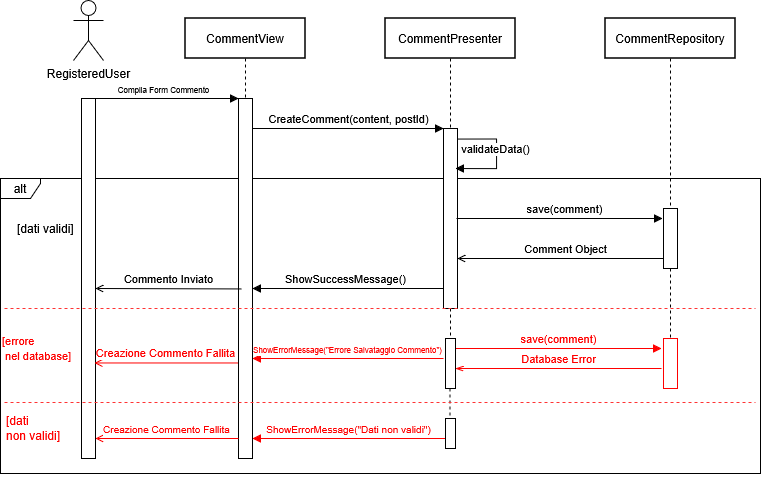

The diagram above was exported from draw.io. Its source (the exported page's mxGraphModel, read from the mxfile embedded in the PNG):
<mxGraphModel dx="1030" dy="563" grid="1" gridSize="10" guides="1" tooltips="1" connect="1" arrows="1" fold="1" page="1" pageScale="1" pageWidth="827" pageHeight="1169" background="light-dark(#ffffff, #121212)" math="0" shadow="0">
  <root>
    <mxCell id="0" />
    <mxCell id="1" parent="0" />
    <mxCell id="alt_box" parent="1" style="shape=umlFrame;whiteSpace=wrap;html=1;width=40;height=20;" value="alt" vertex="1">
      <mxGeometry height="295" width="760" x="15" y="210" as="geometry" />
    </mxCell>
    <mxCell id="u" parent="1" style="shape=umlActor;verticalLabelPosition=bottom;verticalAlign=top;html=1;outlineConnect=0;" value="RegisteredUser" vertex="1">
      <mxGeometry height="60" width="30" x="88" y="32" as="geometry" />
    </mxCell>
    <mxCell id="v" parent="1" style="whiteSpace=wrap;html=1;strokeWidth=1.5;" value="CommentView" vertex="1">
      <mxGeometry height="40" width="120" x="200" y="50" as="geometry" />
    </mxCell>
    <mxCell id="p" parent="1" style="whiteSpace=wrap;html=1;strokeWidth=1.5;" value="CommentPresenter" vertex="1">
      <mxGeometry height="40" width="130" x="400" y="50" as="geometry" />
    </mxCell>
    <mxCell id="r" parent="1" style="whiteSpace=wrap;html=1;strokeWidth=1.5;" value="CommentRepository" vertex="1">
      <mxGeometry height="40" width="130" x="620" y="50" as="geometry" />
    </mxCell>
    <mxCell id="l_v" edge="1" parent="1" source="v" style="endArrow=none;dashed=1;html=1;entryX=0.5;entryY=1;entryDx=0;entryDy=0;" target="act_v" value="">
      <mxGeometry height="50" relative="1" width="50" as="geometry">
        <mxPoint x="260" y="90" as="sourcePoint" />
        <mxPoint x="260" y="650" as="targetPoint" />
      </mxGeometry>
    </mxCell>
    <mxCell id="l_r" edge="1" parent="1" source="r" style="endArrow=none;dashed=1;html=1;entryX=0.5;entryY=0;entryDx=0;entryDy=0;" target="act_r2" value="">
      <mxGeometry height="50" relative="1" width="50" as="geometry">
        <mxPoint x="685" y="90" as="sourcePoint" />
        <mxPoint x="684" y="480" as="targetPoint" />
      </mxGeometry>
    </mxCell>
    <mxCell id="act_u" parent="1" style="html=1;whiteSpace=wrap;strokeColor=#000000;fillColor=#ffffff;" value="" vertex="1">
      <mxGeometry height="360" width="14" x="96" y="130" as="geometry" />
    </mxCell>
    <mxCell id="act_v" parent="1" style="html=1;whiteSpace=wrap;strokeColor=#000000;fillColor=#ffffff;" value="" vertex="1">
      <mxGeometry height="360" width="14" x="253" y="130" as="geometry" />
    </mxCell>
    <mxCell id="act_p" parent="1" style="html=1;whiteSpace=wrap;strokeColor=#000000;fillColor=#ffffff;" value="" vertex="1">
      <mxGeometry height="180" width="14" x="458" y="160" as="geometry" />
    </mxCell>
    <mxCell id="act_r2" parent="1" style="html=1;whiteSpace=wrap;strokeColor=#ff0000;fillColor=#ffffff;" value="" vertex="1">
      <mxGeometry height="50" width="14" x="678" y="370" as="geometry" />
    </mxCell>
    <mxCell id="m1" edge="1" parent="1" style="html=1;verticalAlign=bottom;endArrow=block;entryX=0;entryY=0;" value="&lt;font style=&quot;font-size: 8px;&quot;&gt;Compila Form Commento&lt;/font&gt;">
      <mxGeometry relative="1" as="geometry">
        <mxPoint x="102" y="130" as="sourcePoint" />
        <mxPoint x="253" y="130" as="targetPoint" />
      </mxGeometry>
    </mxCell>
    <mxCell id="m2" edge="1" parent="1" style="html=1;verticalAlign=bottom;endArrow=block;entryX=0;entryY=0;" value="CreateComment(content, postId)">
      <mxGeometry relative="1" as="geometry">
        <mxPoint x="267" y="160" as="sourcePoint" />
        <mxPoint x="458" y="160" as="targetPoint" />
      </mxGeometry>
    </mxCell>
    <mxCell id="m3" edge="1" parent="1" source="act_p" style="html=1;verticalAlign=bottom;endArrow=block;curved=0;rounded=0;exitX=1.015;exitY=0.058;exitDx=0;exitDy=0;exitPerimeter=0;edgeStyle=orthogonalEdgeStyle;innerLoopWaypoints=1;entryX=0.857;entryY=0.222;entryDx=0;entryDy=0;entryPerimeter=0;" target="act_p" value="validateData()">
      <mxGeometry relative="1" x="0.0675" y="-1" as="geometry">
        <mxPoint as="offset" />
        <Array as="points">
          <mxPoint x="511.03" y="170.4" />
          <mxPoint x="511.03" y="200" />
        </Array>
        <mxPoint x="473" y="180" as="sourcePoint" />
        <mxPoint x="480" y="210" as="targetPoint" />
      </mxGeometry>
    </mxCell>
    <mxCell id="div1" edge="1" parent="1" style="line;strokeWidth=1;dashed=1;html=1;" value="">
      <mxGeometry relative="1" width="160" as="geometry">
        <mxPoint x="20" y="400" as="sourcePoint" />
        <mxPoint x="780" y="400" as="targetPoint" />
      </mxGeometry>
    </mxCell>
    <mxCell id="div2" edge="1" parent="1" style="line;strokeWidth=1;dashed=1;html=1;" value="">
      <mxGeometry relative="1" width="160" as="geometry">
        <mxPoint x="20" y="530" as="sourcePoint" />
        <mxPoint x="780" y="530" as="targetPoint" />
      </mxGeometry>
    </mxCell>
    <mxCell id="cond1" parent="1" style="text;html=1;strokeColor=none;fillColor=none;align=left;verticalAlign=middle;whiteSpace=wrap;rounded=0;" value="[dati validi]" vertex="1">
      <mxGeometry height="20" width="100" x="30" y="250" as="geometry" />
    </mxCell>
    <mxCell id="cond2" parent="1" style="text;html=1;strokeColor=none;fillColor=none;align=left;verticalAlign=middle;whiteSpace=wrap;rounded=0;fontColor=#FF0000;" value="&lt;div&gt;&lt;font style=&quot;font-size: 11px;&quot;&gt;[errore&lt;/font&gt;&lt;/div&gt;&lt;div&gt;&lt;font style=&quot;font-size: 11px;&quot;&gt;&amp;nbsp;nel database]&lt;/font&gt;&lt;/div&gt;" vertex="1">
      <mxGeometry height="20" width="130" x="15" y="370" as="geometry" />
    </mxCell>
    <mxCell id="cond3" parent="1" style="text;html=1;strokeColor=none;fillColor=none;align=left;verticalAlign=middle;whiteSpace=wrap;rounded=0;fontColor=#FF0000;" value="&lt;div&gt;[dati&amp;nbsp;&lt;/div&gt;&lt;div&gt;non validi]&lt;/div&gt;" vertex="1">
      <mxGeometry height="20" width="100" x="19" y="450" as="geometry" />
    </mxCell>
    <mxCell id="p1_1" edge="1" parent="1" style="html=1;verticalAlign=bottom;endArrow=block;" value="save(comment)">
      <mxGeometry relative="1" y="98" as="geometry">
        <mxPoint x="-98" as="offset" />
        <mxPoint x="677" y="250" as="sourcePoint" />
        <mxPoint x="677" y="250" as="targetPoint" />
      </mxGeometry>
    </mxCell>
    <mxCell id="p1_2" edge="1" parent="1" style="html=1;verticalAlign=bottom;endArrow=open;" value="Comment Object">
      <mxGeometry relative="1" x="-0.0485" as="geometry">
        <mxPoint as="offset" />
        <mxPoint x="678" y="290" as="sourcePoint" />
        <mxPoint x="472" y="290" as="targetPoint" />
      </mxGeometry>
    </mxCell>
    <mxCell id="p1_3" edge="1" parent="1" style="html=1;verticalAlign=bottom;endArrow=block;" value="ShowSuccessMessage()">
      <mxGeometry relative="1" x="0.0262" as="geometry">
        <mxPoint as="offset" />
        <mxPoint x="458" y="320" as="sourcePoint" />
        <mxPoint x="267" y="320" as="targetPoint" />
      </mxGeometry>
    </mxCell>
    <mxCell id="p1_4" edge="1" parent="1" source="act_v" style="html=1;verticalAlign=bottom;endArrow=open;exitX=0.199;exitY=0.529;exitDx=0;exitDy=0;exitPerimeter=0;" value="Commento Inviato">
      <mxGeometry relative="1" as="geometry">
        <mxPoint x="244" y="320" as="sourcePoint" />
        <mxPoint x="110" y="320" as="targetPoint" />
      </mxGeometry>
    </mxCell>
    <mxCell id="p2_1" edge="1" parent="1" style="html=1;verticalAlign=bottom;endArrow=block;strokeColor=#FF0000;fontColor=#FF0000;" value="save(comment)">
      <mxGeometry relative="1" as="geometry">
        <mxPoint x="470" y="380" as="sourcePoint" />
        <mxPoint x="676" y="380" as="targetPoint" />
      </mxGeometry>
    </mxCell>
    <mxCell id="p2_2" edge="1" parent="1" style="html=1;verticalAlign=bottom;endArrow=openThin;strokeColor=#FF0000;fontColor=#FF0000;endFill=0;" value="Database Error">
      <mxGeometry relative="1" as="geometry">
        <mxPoint x="676" y="400" as="sourcePoint" />
        <mxPoint x="470" y="400" as="targetPoint" />
      </mxGeometry>
    </mxCell>
    <mxCell id="p2_3" edge="1" parent="1" style="html=1;verticalAlign=bottom;endArrow=block;strokeColor=#FF0000;fontColor=#FF0000;" value="&lt;font style=&quot;font-size: 8px;&quot;&gt;ShowErrorMessage(&quot;Errore Salvataggio Commento&quot;)&lt;/font&gt;">
      <mxGeometry relative="1" x="0.003" as="geometry">
        <mxPoint as="offset" />
        <mxPoint x="458" y="390" as="sourcePoint" />
        <mxPoint x="267" y="390" as="targetPoint" />
      </mxGeometry>
    </mxCell>
    <mxCell id="p2_4" edge="1" parent="1" style="html=1;verticalAlign=bottom;endArrow=open;strokeColor=#FF0000;fontColor=#FF0000;" value="Creazione Commento Fallita">
      <mxGeometry relative="1" as="geometry">
        <mxPoint x="252" y="394.47" as="sourcePoint" />
        <mxPoint x="109" y="394.47" as="targetPoint" />
      </mxGeometry>
    </mxCell>
    <mxCell id="p3_1" edge="1" parent="1" style="html=1;verticalAlign=bottom;endArrow=block;strokeColor=#FF0000;fontColor=#FF0000;entryX=1;entryY=0.952;entryDx=0;entryDy=0;entryPerimeter=0;" value="&lt;font style=&quot;font-size: 10px;&quot;&gt;ShowErrorMessage(&quot;Dati non validi&quot;)&lt;/font&gt;">
      <mxGeometry relative="1" as="geometry">
        <mxPoint x="460" y="469.9999999999999" as="sourcePoint" />
        <mxPoint x="266.9999999999998" y="469.9999999999999" as="targetPoint" />
      </mxGeometry>
    </mxCell>
    <mxCell id="p3_2" edge="1" parent="1" style="html=1;verticalAlign=bottom;endArrow=open;strokeColor=#FF0000;fontColor=#FF0000;" value="&lt;font style=&quot;font-size: 10px;&quot;&gt;Creazione Commento Fallita&lt;/font&gt;">
      <mxGeometry relative="1" as="geometry">
        <mxPoint x="253" y="470" as="sourcePoint" />
        <mxPoint x="110" y="470" as="targetPoint" />
      </mxGeometry>
    </mxCell>
    <mxCell id="Fi2x_uaCvpGoZdQji3LB-1" parent="1" style="html=1;points=[[0,0,0,0,5],[0,1,0,0,-5],[1,0,0,0,5],[1,1,0,0,-5]];perimeter=orthogonalPerimeter;outlineConnect=0;targetShapes=umlLifeline;portConstraint=eastwest;newEdgeStyle={&quot;curved&quot;:0,&quot;rounded&quot;:0};strokeColor=light-dark(#000000,#FF9999);" value="" vertex="1">
      <mxGeometry height="50" width="10" x="460" y="370" as="geometry" />
    </mxCell>
    <mxCell id="_sQBrEqZL_7zXSc70Nm1-1" edge="1" parent="1" style="html=1;verticalAlign=bottom;endArrow=block;" value="">
      <mxGeometry relative="1" as="geometry">
        <mxPoint x="471" y="250" as="sourcePoint" />
        <mxPoint x="677" y="250" as="targetPoint" />
      </mxGeometry>
    </mxCell>
    <mxCell id="act_r1" parent="1" style="html=1;whiteSpace=wrap;strokeColor=#000000;fillColor=#ffffff;" value="" vertex="1">
      <mxGeometry height="60" width="14" x="678" y="240" as="geometry" />
    </mxCell>
    <mxCell id="_sQBrEqZL_7zXSc70Nm1-4" edge="1" parent="1" source="p" style="endArrow=none;dashed=1;html=1;entryX=0.5;entryY=0;entryDx=0;entryDy=0;" target="act_p" value="">
      <mxGeometry height="50" relative="1" width="50" as="geometry">
        <mxPoint x="465" y="90" as="sourcePoint" />
        <mxPoint x="463" y="586" as="targetPoint" />
      </mxGeometry>
    </mxCell>
    <mxCell id="Fi2x_uaCvpGoZdQji3LB-2" parent="1" style="html=1;points=[[0,0,0,0,5],[0,1,0,0,-5],[1,0,0,0,5],[1,1,0,0,-5]];perimeter=orthogonalPerimeter;outlineConnect=0;targetShapes=umlLifeline;portConstraint=eastwest;newEdgeStyle={&quot;curved&quot;:0,&quot;rounded&quot;:0};strokeColor=light-dark(#000000,#FF9999);" value="" vertex="1">
      <mxGeometry height="30" width="10" x="460" y="450" as="geometry" />
    </mxCell>
    <mxCell id="_sQBrEqZL_7zXSc70Nm1-7" edge="1" parent="1" source="act_p" style="endArrow=none;dashed=1;html=1;" target="Fi2x_uaCvpGoZdQji3LB-1" value="">
      <mxGeometry height="50" relative="1" width="50" as="geometry">
        <mxPoint x="464.47" y="345" as="sourcePoint" />
        <mxPoint x="464.47" y="415" as="targetPoint" />
      </mxGeometry>
    </mxCell>
    <mxCell id="_sQBrEqZL_7zXSc70Nm1-9" edge="1" parent="1" style="endArrow=none;dashed=1;html=1;" value="">
      <mxGeometry height="50" relative="1" width="50" as="geometry">
        <mxPoint x="464.47" y="420" as="sourcePoint" />
        <mxPoint x="464.47" y="450" as="targetPoint" />
      </mxGeometry>
    </mxCell>
    <mxCell id="_sQBrEqZL_7zXSc70Nm1-12" edge="1" parent="1" style="edgeStyle=orthogonalEdgeStyle;rounded=0;orthogonalLoop=1;jettySize=auto;html=1;endArrow=none;endFill=0;dashed=1;strokeColor=#FF3333;">
      <mxGeometry relative="1" as="geometry">
        <mxPoint x="19" y="340" as="sourcePoint" />
        <mxPoint x="770" y="340" as="targetPoint" />
      </mxGeometry>
    </mxCell>
    <mxCell id="_sQBrEqZL_7zXSc70Nm1-13" edge="1" parent="1" style="edgeStyle=orthogonalEdgeStyle;rounded=0;orthogonalLoop=1;jettySize=auto;html=1;endArrow=none;endFill=0;dashed=1;strokeColor=#FF3333;">
      <mxGeometry relative="1" as="geometry">
        <mxPoint x="19" y="434" as="sourcePoint" />
        <mxPoint x="770" y="434" as="targetPoint" />
      </mxGeometry>
    </mxCell>
  </root>
</mxGraphModel>